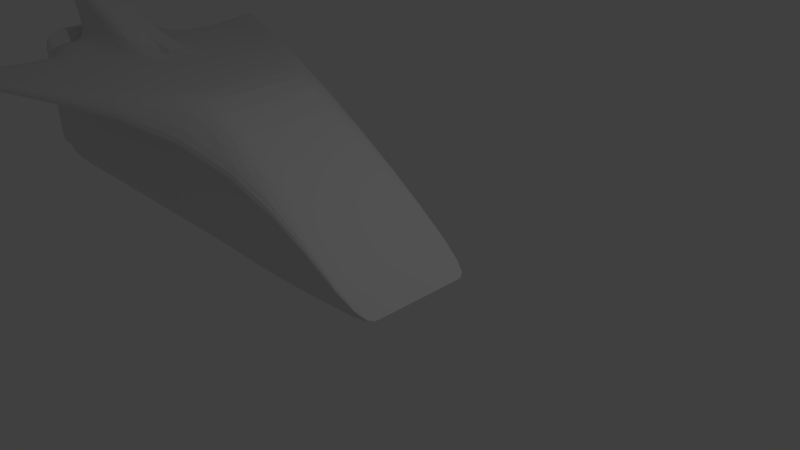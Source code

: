 # Source: ScrolingShip2.blend  (saved by Blender 2.68.0; exported with 4.5.12 LTS)
import bpy
from mathutils import Matrix  # noqa: F401  (used for matrix-valued properties, if any)

bpy.ops.wm.read_factory_settings(use_empty=True)
scene = bpy.context.scene
scene.name = 'Scene'

# ---- collections
col_collection_1 = bpy.data.collections.new('Collection 1'); scene.collection.children.link(col_collection_1)

# ---- materials (node trees are filled in below, after node groups)
mat_material = bpy.data.materials.new('Material')
mat_material.alpha_threshold = 0.0
mat_material.use_transparent_shadow = False
mat_material.roughness = 0.5
mat_material.line_color = (0.0, 0.0, 0.0, 1.0)

# ---- material node trees

# ---- world
world_world = bpy.data.worlds.new('World'); scene.world = world_world
world_world.color = (0.05088, 0.05088, 0.05088)
world_world.use_sun_shadow = False
world_world.sun_shadow_jitter_overblur = 0.0
world_world.cycles.sampling_method = 'MANUAL'
world_world.cycles.sample_map_resolution = 256

# ---- cameras
cam_camera = bpy.data.cameras.new('Camera')
cam_camera.clip_end = 100.0
cam_camera.lens = 35.0
cam_camera.sensor_width = 32.0
cam_camera.sensor_height = 18.0
cam_camera.ortho_scale = 7.314
cam_camera.dof.focus_distance = 0.0
cam_camera.dof.aperture_fstop = 128.0

# ---- lights
light_lamp = bpy.data.lights.new('Lamp', 'POINT')
light_lamp.transmission_factor = 0.0
light_lamp.cutoff_distance = 30.0
light_lamp.energy = 100.0
light_lamp.shadow_buffer_clip_start = 1.001
light_lamp.shadow_soft_size = 0.1
light_lamp.shadow_maximum_resolution = 0.006
light_lamp.use_absolute_resolution = True
light_lamp.cycles.use_multiple_importance_sampling = False

# ---- meshes
me_cube = bpy.data.meshes.new('Cube')
me_cube.from_pydata([(3.0, 1.0, -1.0), (-3.0, 1.0, -1.0), (4.817, 1.0, -0.995), (-3.0, 1.0, 1.0), (3.0, -5.96e-08, -1.0), (2.965e-07, 1.0, -1.0), (4.817, 1.0, -0.995), (-3.0, 2.98e-07, -1.0), (-3.0, 1.0, 0.0), (4.817, -5.066e-07, -0.995), (4.754e-07, 1.0, 1.0), (-3.0, 1.788e-07, 1.0), (-6.108e-08, 1.192e-07, -1.0), (-6.869e-07, -1.788e-07, 1.0), (4.817, -2.98e-07, -0.995), (-3.0, 2.384e-07, 0.0), (4.754e-07, 1.0, 0.0), (-1.0, 1.0, -1.0), (-2.0, 1.0, -1.0), (4.817, 1.0, -0.995), (4.817, 1.0, -0.995), (-3.0, 0.3333, -1.0), (-3.0, 0.6667, -1.0), (-3.0, 1.0, 0.3333), (-3.0, 1.0, 0.6667), (-1.0, 1.0, 1.0), (-2.0, 1.0, 1.0), (-3.0, 0.3333, 1.0), (-3.0, 0.6667, 1.0), (3.0, 0.3333, -1.0), (3.0, 0.6667, -1.0), (1.0, 1.0, -1.0), (2.0, 1.0, -1.0), (4.817, 1.0, -0.995), (4.817, 1.0, -0.995), (-3.0, 1.0, -0.3333), (-3.0, 1.0, -0.6667), (4.817, 0.3333, -0.995), (4.817, 0.6667, -0.995), (1.0, 1.0, 1.0), (2.0, 1.0, 1.0), (-1.0, 1.788e-07, -1.0), (-2.0, 2.384e-07, -1.0), (1.0, 5.96e-08, -1.0), (2.0, 0.0, -1.0), (5.813e-08, 0.3333, -1.0), (1.773e-07, 0.6667, -1.0), (-2.995e-07, 0.3333, 1.0), (8.793e-08, 0.6667, 1.0), (1.0, -2.98e-07, 1.0), (2.0, -4.172e-07, 1.0), (-2.0, 5.96e-08, 1.0), (-1.0, -5.96e-08, 1.0), (4.817, 0.3333, -0.995), (4.817, 0.6667, -0.995), (4.817, -2.384e-07, -0.995), (4.817, -1.192e-07, -0.995), (4.817, -5.066e-07, -0.995), (4.817, -3.576e-07, -0.995), (-3.0, 0.6667, 0.0), (-3.0, 2.384e-07, -0.3333), (-3.0, 2.98e-07, -0.6667), (-3.0, 1.788e-07, 0.6667), (-3.0, 2.384e-07, 0.3333), (-1.0, 1.0, 0.0), (-2.0, 1.0, 0.0), (1.0, 1.0, 0.0), (2.0, 1.0, 0.0), (4.754e-07, 1.0, 0.3333), (4.754e-07, 1.0, 0.6667), (3.562e-07, 1.0, -0.6667), (4.158e-07, 1.0, -0.3333), (-3.0, 0.6667, 0.3333), (-3.0, 0.3333, 0.6667), (-3.0, 0.6667, 0.6667), (-1.0, 1.0, -0.3333), (-2.0, 1.0, -0.3333), (-1.0, 1.0, -0.6667), (-2.0, 1.0, -0.6667), (-1.0, 0.6667, -1.0), (-2.0, 0.6667, -1.0), (-1.0, 0.3333, -1.0), (-2.0, 0.3333, -1.0), (2.0, 0.6667, -1.0), (1.0, 0.6667, -1.0), (2.0, 0.3333, -1.0), (1.0, 0.3333, -1.0), (2.0, 0.6667, 1.0), (2.0, 0.3333, 1.0), (1.0, 0.6667, 1.0), (1.0, 0.3333, 1.0), (-1.0, 0.6667, 1.0), (-1.0, 0.3333, 1.0), (-2.0, 0.6667, 1.0), (-2.0, 0.3333, 1.0), (4.817, 0.6667, -0.995), (4.817, 0.3333, -0.995), (4.817, 0.6667, -0.995), (4.817, 0.3333, -0.995), (4.817, 0.6667, -0.995), (4.817, 0.3333, -0.995), (4.817, 0.6667, -0.995), (4.817, 0.3333, -0.995), (-3.0, 0.3333, -0.6667), (-3.0, 0.6667, -0.6667), (-3.0, 0.6667, -0.3333), (-1.0, 1.0, 0.6667), (-2.0, 1.0, 0.6667), (-1.0, 1.0, 0.3333), (-2.0, 1.0, 0.3333), (2.0, 1.0, 0.6667), (1.0, 1.0, 0.6667), (2.0, 1.0, 0.3333), (1.0, 1.0, 0.3333), (2.0, 1.0, -0.3333), (1.0, 1.0, -0.3333), (2.0, 1.0, -0.6667), (1.0, 1.0, -0.6667), (-2.928, 3.0, 0.8333), (-2.928, 3.0, 0.8333), (-2.928, 3.0, 0.8333), (-2.928, 3.0, 0.8333), (-2.928, 3.0, 0.8333), (-2.928, 3.0, 0.8333), (-2.928, 3.0, 0.8333), (-2.928, 3.0, 0.8333), (-2.928, 3.0, 0.8333), (-2.928, 3.0, 0.8333), (-3.7, 1.788e-07, 2.0), (-3.7, 0.3333, 2.0), (-3.5, 5.96e-08, 2.0), (-3.3, -5.96e-08, 2.0), (-3.3, 0.3333, 2.0), (-3.5, 0.3333, 2.0), (-3.5, -0.336, -2.804e-07), (-3.5, 0.3333, -2.804e-07), (-3.5, 1.003, -2.804e-07), (-3.5, -0.336, -0.6297), (-3.5, -0.336, -1.259), (-3.5, -0.336, 1.259), (-3.5, -0.336, 0.6297), (-3.5, 0.3333, 0.6297), (-3.5, 1.003, 0.6297), (-3.5, 0.3333, 1.259), (-3.5, 1.003, 1.259), (-3.5, 0.3333, -1.259), (-3.5, 1.003, -1.259), (-3.5, 0.3333, -0.6297), (-3.5, 1.003, -0.6297)], [], [(74, 28, 3, 24), (78, 18, 1, 36), (82, 42, 7, 21), (86, 43, 12, 45), (90, 47, 13, 49), (94, 27, 129, 133), (98, 53, 14, 55), (102, 37, 9, 57), (105, 59, 8, 35), (109, 65, 8, 23), (113, 66, 16, 68), (117, 31, 5, 70), (59, 72, 23, 8), (72, 74, 24, 23), (63, 62, 139, 140), (59, 105, 148, 136), (73, 74, 144, 143), (61, 60, 137, 138), (62, 11, 27, 73), (73, 27, 28, 74), (65, 76, 35, 8), (76, 78, 36, 35), (16, 71, 75, 64), (64, 75, 76, 65), (71, 70, 77, 75), (75, 77, 78, 76), (70, 5, 17, 77), (77, 17, 18, 78), (18, 80, 22, 1), (80, 82, 21, 22), (5, 46, 79, 17), (17, 79, 80, 18), (46, 45, 81, 79), (79, 81, 82, 80), (45, 12, 41, 81), (81, 41, 42, 82), (31, 84, 46, 5), (84, 86, 45, 46), (0, 30, 83, 32), (32, 83, 84, 31), (30, 29, 85, 83), (83, 85, 86, 84), (29, 4, 44, 85), (85, 44, 43, 86), (37, 88, 50, 9), (88, 90, 49, 50), (2, 40, 87, 38), (38, 87, 88, 37), (40, 39, 89, 87), (87, 89, 90, 88), (39, 10, 48, 89), (89, 48, 47, 90), (47, 92, 52, 13), (51, 52, 131, 130), (10, 25, 91, 48), (48, 91, 92, 47), (25, 26, 93, 91), (91, 93, 94, 92), (26, 3, 28, 93), (93, 28, 27, 94), (29, 96, 56, 4), (96, 98, 55, 56), (0, 34, 95, 30), (30, 95, 96, 29), (34, 33, 97, 95), (95, 97, 98, 96), (33, 6, 54, 97), (97, 54, 53, 98), (53, 100, 58, 14), (100, 102, 57, 58), (6, 19, 99, 54), (54, 99, 100, 53), (19, 20, 101, 99), (99, 101, 102, 100), (20, 2, 38, 101), (101, 38, 37, 102), (22, 104, 36, 1), (104, 105, 35, 36), (7, 61, 103, 21), (21, 103, 104, 22), (105, 104, 146, 148), (62, 73, 143, 139), (60, 15, 134, 137), (74, 72, 142, 144), (26, 107, 24, 3), (107, 109, 23, 24), (39, 40, 122, 121), (111, 69, 123, 127), (69, 68, 108, 106), (106, 108, 109, 107), (68, 16, 64, 108), (108, 64, 65, 109), (69, 106, 124, 123), (111, 113, 68, 69), (2, 20, 110, 40), (10, 39, 121, 118), (20, 19, 112, 110), (110, 112, 113, 111), (19, 6, 67, 112), (112, 67, 66, 113), (66, 115, 71, 16), (115, 117, 70, 71), (6, 33, 114, 67), (67, 114, 115, 66), (33, 34, 116, 114), (114, 116, 117, 115), (34, 0, 32, 116), (116, 32, 31, 117), (118, 123, 124, 119), (119, 124, 125, 120), (121, 127, 123, 118), (122, 126, 127, 121), (107, 26, 120, 125), (106, 107, 125, 124), (40, 110, 126, 122), (25, 10, 118, 119), (110, 111, 127, 126), (26, 25, 119, 120), (133, 129, 128, 130), (132, 133, 130, 131), (27, 11, 128, 129), (11, 51, 130, 128), (52, 92, 132, 131), (92, 94, 133, 132), (134, 140, 141, 135), (135, 141, 142, 136), (140, 139, 143, 141), (141, 143, 144, 142), (138, 137, 147, 145), (145, 147, 148, 146), (137, 134, 135, 147), (147, 135, 136, 148), (72, 59, 136, 142), (103, 61, 138, 145), (15, 63, 140, 134), (104, 103, 145, 146)])
_uv = me_cube.uv_layers.new(name='UVMap')
_uv.uv.foreach_set('vector', [0.7011, 0.7655, 0.701, 0.8012, 0.6573, 0.8011, 0.6574, 0.7653, 0.6133, 0.8928, 0.6569, 0.8927, 0.6573, 1.024, 0.6137, 1.024, 0.7455, 0.5117, 0.7892, 0.5118, 0.789, 0.5869, 0.7453, 0.5868, 0.7462, 0.2864, 0.7899, 0.2865, 0.7896, 0.3616, 0.746, 0.3615, 0.04547, 0.5622, 0.04513, 0.6728, 0.001471, 0.6727, 0.001811, 0.5621, 0.948, 0.5884, 1.0, 0.7086, 0.9162, 0.8447, 0.9058, 0.8206, 0.0, 0.0, 0.0, 0.0, 0.0, 0.0, 0.0, 0.0, 0.0, 0.0, 0.0, 0.0, 0.0, 0.0, 0.0, 0.0, 0.7014, 0.6582, 0.7013, 0.694, 0.6577, 0.6938, 0.6578, 0.6581, 0.4823, 0.8932, 0.526, 0.8931, 0.5264, 1.024, 0.4827, 1.024, 0.4811, 0.5004, 0.5248, 0.5002, 0.5252, 0.6312, 0.4815, 0.6313, 0.6121, 0.5, 0.6557, 0.4998, 0.6561, 0.6308, 0.6125, 0.6309, 0.7013, 0.694, 0.7012, 0.7297, 0.6576, 0.7296, 0.6577, 0.6938, 0.7012, 0.7297, 0.7011, 0.7655, 0.6574, 0.7653, 0.6576, 0.7296, 0.0, 0.0, 0.7884, 0.7657, 0.7885, 0.73, 0.0, 0.0, 0.7013, 0.694, 0.7014, 0.6582, 0.7014, 0.6582, 0.7013, 0.694, 0.7448, 0.7656, 0.7011, 0.7655, 0.7011, 0.7655, 0.7448, 0.7656, 0.0, 0.0, 0.0, 0.0, 0.7888, 0.6227, 0.0, 0.0, 0.7884, 0.7657, 0.7883, 0.8015, 0.7446, 0.8014, 0.7448, 0.7656, 0.7448, 0.7656, 0.7446, 0.8014, 0.701, 0.8012, 0.7011, 0.7655, 0.526, 0.8931, 0.5696, 0.893, 0.57, 1.024, 0.5264, 1.024, 0.5696, 0.893, 0.6133, 0.8928, 0.6137, 1.024, 0.57, 1.024, 0.5252, 0.6312, 0.5688, 0.6311, 0.5692, 0.762, 0.5256, 0.7622, 0.5256, 0.7622, 0.5692, 0.762, 0.5696, 0.893, 0.526, 0.8931, 0.5688, 0.6311, 0.6125, 0.6309, 0.6129, 0.7619, 0.5692, 0.762, 0.5692, 0.762, 0.6129, 0.7619, 0.6133, 0.8928, 0.5696, 0.893, 0.6125, 0.6309, 0.6561, 0.6308, 0.6565, 0.7618, 0.6129, 0.7619, 0.6129, 0.7619, 0.6565, 0.7618, 0.6569, 0.8927, 0.6133, 0.8928, 0.6582, 0.5114, 0.7019, 0.5116, 0.7016, 0.5867, 0.658, 0.5865, 0.7019, 0.5116, 0.7455, 0.5117, 0.7453, 0.5868, 0.7016, 0.5867, 0.6587, 0.3612, 0.7023, 0.3614, 0.7021, 0.4365, 0.6585, 0.4363, 0.6585, 0.4363, 0.7021, 0.4365, 0.7019, 0.5116, 0.6582, 0.5114, 0.7023, 0.3614, 0.746, 0.3615, 0.7458, 0.4366, 0.7021, 0.4365, 0.7021, 0.4365, 0.7458, 0.4366, 0.7455, 0.5117, 0.7019, 0.5116, 0.746, 0.3615, 0.7896, 0.3616, 0.7894, 0.4367, 0.7458, 0.4366, 0.7458, 0.4366, 0.7894, 0.4367, 0.7892, 0.5118, 0.7455, 0.5117, 0.6589, 0.2861, 0.7026, 0.2863, 0.7023, 0.3614, 0.6587, 0.3612, 0.7026, 0.2863, 0.7462, 0.2864, 0.746, 0.3615, 0.7023, 0.3614, 0.6594, 0.1359, 0.703, 0.1361, 0.7028, 0.2112, 0.6591, 0.211, 0.6591, 0.211, 0.7028, 0.2112, 0.7026, 0.2863, 0.6589, 0.2861, 0.703, 0.1361, 0.7467, 0.1362, 0.7465, 0.2113, 0.7028, 0.2112, 0.7028, 0.2112, 0.7465, 0.2113, 0.7462, 0.2864, 0.7026, 0.2863, 0.7467, 0.1362, 0.7903, 0.1363, 0.7901, 0.2114, 0.7465, 0.2113, 0.7465, 0.2113, 0.7901, 0.2114, 0.7899, 0.2865, 0.7462, 0.2864, 0.04719, 0.0001339, 0.0458, 0.4516, 0.002151, 0.4515, 0.003536, 0.0, 0.0458, 0.4516, 0.04547, 0.5622, 0.001811, 0.5621, 0.002151, 0.4515, 0.1345, 0.0004019, 0.1331, 0.4519, 0.08946, 0.4517, 0.09084, 0.000268, 0.09084, 0.000268, 0.08946, 0.4517, 0.0458, 0.4516, 0.04719, 0.0001339, 0.1331, 0.4519, 0.1328, 0.5625, 0.08912, 0.5624, 0.08946, 0.4517, 0.08946, 0.4517, 0.08912, 0.5624, 0.04547, 0.5622, 0.0458, 0.4516, 0.1328, 0.5625, 0.1324, 0.6731, 0.08878, 0.673, 0.08912, 0.5624, 0.08912, 0.5624, 0.08878, 0.673, 0.04513, 0.6728, 0.04547, 0.5622, 0.04513, 0.6728, 0.04479, 0.7835, 0.001132, 0.7833, 0.001471, 0.6727, 0.8434, 0.7245, 0.7914, 0.8447, 0.7908, 0.5162, 0.8012, 0.4922, 0.1324, 0.6731, 0.1321, 0.7837, 0.08844, 0.7836, 0.08878, 0.673, 0.08878, 0.673, 0.08844, 0.7836, 0.04479, 0.7835, 0.04513, 0.6728, 0.1321, 0.7837, 0.1318, 0.8943, 0.0881, 0.8942, 0.08844, 0.7836, 0.08844, 0.7836, 0.0881, 0.8942, 0.04445, 0.8941, 0.04479, 0.7835, 0.1318, 0.8943, 0.1314, 1.005, 0.08776, 1.005, 0.0881, 0.8942, 0.0881, 0.8942, 0.08776, 1.005, 0.04411, 1.005, 0.04445, 0.8941, 0.7467, 0.1362, 0.7471, 0.0002679, 0.7908, 0.0004018, 0.7903, 0.1363, 0.0, 0.0, 0.0, 0.0, 0.0, 0.0, 0.0, 0.0, 0.6594, 0.1359, 0.6598, 0.0, 0.7034, 0.000134, 0.703, 0.1361, 0.703, 0.1361, 0.7034, 0.000134, 0.7471, 0.0002679, 0.7467, 0.1362, 0.0, 0.0, 0.0, 0.0, 0.0, 0.0, 0.0, 0.0, 0.0, 0.0, 0.0, 0.0, 0.0, 0.0, 0.0, 0.0, 0.7908, 0.8447, 0.7908, 0.8447, 0.7909, 0.8883, 0.7909, 0.8883, 0.0, 0.0, 0.0, 0.0, 0.0, 0.0, 0.0, 0.0, 0.0, 0.0, 0.0, 0.0, 0.0, 0.0, 0.0, 0.0, 0.0, 0.0, 0.0, 0.0, 0.0, 0.0, 0.0, 0.0, 0.7908, 0.8447, 0.7908, 0.8447, 0.7909, 0.8883, 0.7909, 0.8883, 0.0, 0.0, 0.0, 0.0, 0.0, 0.0, 0.0, 0.0, 0.0, 0.0, 0.0, 0.0, 0.0, 0.0, 0.0, 0.0, 0.0, 0.0, 0.0, 0.0, 0.0, 0.0, 0.0, 0.0, 0.0, 0.0, 0.0, 0.0, 0.0, 0.0, 0.0, 0.0, 0.0, 0.0, 0.0, 0.0, 0.0, 0.0, 0.0, 0.0, 0.7016, 0.5867, 0.7015, 0.6224, 0.6579, 0.6223, 0.658, 0.5865, 0.7015, 0.6224, 0.7014, 0.6582, 0.6578, 0.6581, 0.6579, 0.6223, 0.789, 0.5869, 0.7888, 0.6227, 0.7452, 0.6226, 0.7453, 0.5868, 0.7453, 0.5868, 0.7452, 0.6226, 0.7015, 0.6224, 0.7016, 0.5867, 0.7014, 0.6582, 0.7015, 0.6224, 0.7015, 0.6224, 0.7014, 0.6582, 0.7884, 0.7657, 0.7448, 0.7656, 0.7448, 0.7656, 0.7884, 0.7657, 0.0, 0.0, 0.0, 0.0, 0.7887, 0.6585, 0.0, 0.0, 0.7011, 0.7655, 0.7012, 0.7297, 0.7012, 0.7297, 0.7011, 0.7655, 0.395, 0.8935, 0.4387, 0.8934, 0.4391, 1.024, 0.3954, 1.024, 0.4387, 0.8934, 0.4823, 0.8932, 0.4827, 1.024, 0.4391, 1.024, 0.1328, 0.5625, 0.1331, 0.4519, 0.3934, 0.9862, 0.3934, 0.9862, 0.8334, 0.06232, 0.8754, 0.1246, 0.7908, 0.4681, 0.7908, 0.4681, 0.4379, 0.6315, 0.4815, 0.6313, 0.4819, 0.7623, 0.4383, 0.7624, 0.4383, 0.7624, 0.4819, 0.7623, 0.4823, 0.8932, 0.4387, 0.8934, 0.4815, 0.6313, 0.5252, 0.6312, 0.5256, 0.7622, 0.4819, 0.7623, 0.4819, 0.7623, 0.5256, 0.7622, 0.526, 0.8931, 0.4823, 0.8932, 0.8754, 0.1246, 0.9173, 0.187, 0.7908, 0.4681, 0.7908, 0.4681, 0.4375, 0.5005, 0.4811, 0.5004, 0.4815, 0.6313, 0.4379, 0.6315, 0.6535, 0.0, 0.6535, 0.0, 0.4371, 0.3696, 0.3934, 0.3697, 0.1324, 0.6731, 0.1328, 0.5625, 0.3934, 0.9862, 0.3934, 0.9862, 0.6535, 0.0, 0.6535, 0.0, 0.4807, 0.3694, 0.4371, 0.3696, 0.4371, 0.3696, 0.4807, 0.3694, 0.4811, 0.5004, 0.4375, 0.5005, 0.6535, 0.0, 0.6535, 6.245e-08, 0.5244, 0.3693, 0.4807, 0.3694, 0.4807, 0.3694, 0.5244, 0.3693, 0.5248, 0.5002, 0.4811, 0.5004, 0.5248, 0.5002, 0.5684, 0.5001, 0.5688, 0.6311, 0.5252, 0.6312, 0.5684, 0.5001, 0.6121, 0.5, 0.6125, 0.6309, 0.5688, 0.6311, 0.6535, 6.245e-08, 0.6535, 1.249e-07, 0.568, 0.3692, 0.5244, 0.3693, 0.5244, 0.3693, 0.568, 0.3692, 0.5684, 0.5001, 0.5248, 0.5002, 0.6535, 1.249e-07, 0.6535, 1.873e-07, 0.6117, 0.369, 0.568, 0.3692, 0.568, 0.3692, 0.6117, 0.369, 0.6121, 0.5, 0.5684, 0.5001, 0.6535, 1.873e-07, 0.6549, 0.2379, 0.6553, 0.3689, 0.6117, 0.369, 0.6117, 0.369, 0.6553, 0.3689, 0.6557, 0.4998, 0.6121, 0.5, 0.0, 0.0, 0.0, 0.0, 0.0, 0.0, 0.0, 0.0, 0.0, 0.0, 0.0, 0.0, 0.0, 0.0, 0.0, 0.0, 0.0, 0.0, 0.0, 0.0, 0.0, 0.0, 0.0, 0.0, 0.0, 0.0, 0.0, 0.0, 0.0, 0.0, 0.0, 0.0, 0.9592, 0.2493, 0.9792, 0.2789, 0.7908, 0.4681, 0.7908, 0.4681, 0.9173, 0.187, 0.9592, 0.2493, 0.7908, 0.4681, 0.7908, 0.4681, 0.3934, 0.3697, 0.4371, 0.3696, 0.4172, 1.018, 0.4172, 1.018, 0.1321, 0.7837, 0.1324, 0.6731, 0.3934, 0.9862, 0.3934, 0.9862, 0.7915, 0.0, 0.8334, 0.06232, 0.7908, 0.4681, 0.7908, 0.4681, 0.1318, 0.8943, 0.1321, 0.7837, 0.3934, 0.9862, 0.3934, 0.9862, 0.04372, 1.13, 0.04365, 1.152, 0.0, 1.152, 6.791e-05, 1.13, 0.04379, 1.108, 0.04372, 1.13, 6.791e-05, 1.13, 0.0001358, 1.108, 0.7446, 0.8014, 0.7883, 0.8015, 0.7878, 0.9614, 0.7442, 0.9612, 0.8954, 0.6043, 0.8434, 0.7245, 0.8012, 0.4922, 0.8115, 0.4681, 0.001132, 0.7833, 0.04479, 0.7835, 0.04379, 1.108, 0.0001358, 1.108, 0.8961, 0.4681, 0.948, 0.5884, 0.9058, 0.8206, 0.8954, 0.7966, 0.7886, 0.6942, 0.7885, 0.73, 0.7449, 0.7299, 0.745, 0.6941, 0.745, 0.6941, 0.7449, 0.7299, 0.7012, 0.7297, 0.7013, 0.694, 0.7885, 0.73, 0.7884, 0.7657, 0.7448, 0.7656, 0.7449, 0.7299, 0.7449, 0.7299, 0.7448, 0.7656, 0.7011, 0.7655, 0.7012, 0.7297, 0.7888, 0.6227, 0.7887, 0.6585, 0.7451, 0.6583, 0.7452, 0.6226, 0.7452, 0.6226, 0.7451, 0.6583, 0.7014, 0.6582, 0.7015, 0.6224, 0.7887, 0.6585, 0.7886, 0.6942, 0.745, 0.6941, 0.7451, 0.6583, 0.7451, 0.6583, 0.745, 0.6941, 0.7013, 0.694, 0.7014, 0.6582, 0.7012, 0.7297, 0.7013, 0.694, 0.7013, 0.694, 0.7012, 0.7297, 0.7452, 0.6226, 0.7888, 0.6227, 0.7888, 0.6227, 0.7452, 0.6226, 0.0, 0.0, 0.0, 0.0, 0.7886, 0.6942, 0.0, 0.0, 0.7015, 0.6224, 0.7452, 0.6226, 0.7452, 0.6226, 0.7015, 0.6224])
me_cube.materials.append(mat_material)
me_cube.use_remesh_preserve_volume = False
me_cube.use_remesh_preserve_attributes = False
me_cube.use_mirror_vertex_groups = False
me_cube.update()

# ---- objects
ob_cube = bpy.data.objects.new('Cube', me_cube)
ob_lamp = bpy.data.objects.new('Lamp', light_lamp)
ob_camera = bpy.data.objects.new('Camera', cam_camera)

# ---- transforms, parenting, visibility, modifiers, constraints
ob_cube.location = (-3.975, -9.225e-08, 0.6866)
ob_cube.lock_rotations_4d = False
ob_cube.empty_display_type = 'ARROWS'
ob_cube.lineart.crease_threshold = 0.0
_m = ob_cube.modifiers.new('Mirror', 'MIRROR')
_m.use_axis = (False, True, False)
_m = ob_cube.modifiers.new('Subsurf', 'SUBSURF')
_m.uv_smooth = 'PRESERVE_CORNERS'
_m.quality = 2
_m.show_only_control_edges = False
ob_lamp.location = (4.076, 1.005, 5.904)
ob_lamp.rotation_euler = (0.6503, 0.05522, 1.866)
ob_lamp.lock_rotations_4d = False
ob_lamp.empty_display_type = 'ARROWS'
ob_lamp.color = (0.0, 0.0, 0.0, 0.0)
ob_lamp.lineart.crease_threshold = 0.0
ob_camera.location = (7.481, -6.508, 5.344)
ob_camera.rotation_euler = (1.109, 0.01082, 0.8149)
ob_camera.lock_rotations_4d = False
ob_camera.empty_display_type = 'ARROWS'
ob_camera.color = (0.0, 0.0, 0.0, 0.0)
ob_camera.display_type = 'WIRE'
ob_camera.lineart.crease_threshold = 0.0

# ---- collection membership
col_collection_1.objects.link(ob_cube)
col_collection_1.objects.link(ob_lamp)
col_collection_1.objects.link(ob_camera)

# ---- scene / render settings (as saved in the file)
scene.camera = ob_camera
scene.frame_start = 1; scene.frame_end = 250; scene.frame_set(1)
scene.render.engine = 'BLENDER_EEVEE_NEXT'
scene.render.image_settings.color_mode = 'RGB'
scene.render.image_settings.compression = 90
scene.render.resolution_percentage = 50
scene.render.dither_intensity = 0.0
scene.cycles.use_denoising = False
scene.cycles.samples = 10
scene.cycles.sampling_pattern = 'TABULATED_SOBOL'
scene.cycles.light_sampling_threshold = 0.0
scene.cycles.use_adaptive_sampling = False
scene.cycles.use_light_tree = False
scene.cycles.blur_glossy = 0.0
scene.cycles.volume_bounces = 1
scene.cycles.pixel_filter_type = 'GAUSSIAN'
scene.cycles.sample_clamp_indirect = 0.0
scene.view_settings.view_transform = 'Standard'
bpy.context.view_layer.update()
